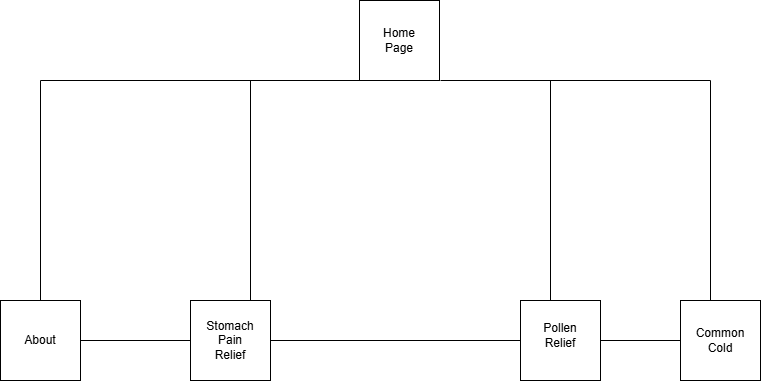

The diagram above was exported from draw.io. Its source (the exported page's mxGraphModel, read from the mxfile embedded in the PNG):
<mxGraphModel dx="1042" dy="527" grid="1" gridSize="10" guides="1" tooltips="1" connect="1" arrows="1" fold="1" page="1" pageScale="1" pageWidth="827" pageHeight="1169" math="0" shadow="0">
  <root>
    <mxCell id="WIyWlLk6GJQsqaUBKTNV-0" />
    <mxCell id="WIyWlLk6GJQsqaUBKTNV-1" parent="WIyWlLk6GJQsqaUBKTNV-0" />
    <mxCell id="blgWTcR2_6EX040PwjnK-0" value="" style="whiteSpace=wrap;html=1;aspect=fixed;" vertex="1" parent="WIyWlLk6GJQsqaUBKTNV-1">
      <mxGeometry x="369" y="80" width="80" height="80" as="geometry" />
    </mxCell>
    <mxCell id="blgWTcR2_6EX040PwjnK-1" value="Home Page" style="text;html=1;align=center;verticalAlign=middle;whiteSpace=wrap;rounded=0;" vertex="1" parent="WIyWlLk6GJQsqaUBKTNV-1">
      <mxGeometry x="379" y="105" width="60" height="30" as="geometry" />
    </mxCell>
    <mxCell id="blgWTcR2_6EX040PwjnK-3" value="" style="whiteSpace=wrap;html=1;aspect=fixed;" vertex="1" parent="WIyWlLk6GJQsqaUBKTNV-1">
      <mxGeometry x="10" y="380" width="80" height="80" as="geometry" />
    </mxCell>
    <mxCell id="blgWTcR2_6EX040PwjnK-4" value="About" style="text;html=1;align=center;verticalAlign=middle;whiteSpace=wrap;rounded=0;" vertex="1" parent="WIyWlLk6GJQsqaUBKTNV-1">
      <mxGeometry x="20" y="405" width="60" height="30" as="geometry" />
    </mxCell>
    <mxCell id="blgWTcR2_6EX040PwjnK-5" value="" style="whiteSpace=wrap;html=1;aspect=fixed;" vertex="1" parent="WIyWlLk6GJQsqaUBKTNV-1">
      <mxGeometry x="530" y="380" width="80" height="80" as="geometry" />
    </mxCell>
    <mxCell id="blgWTcR2_6EX040PwjnK-6" value="Pollen Relief" style="text;html=1;align=center;verticalAlign=middle;whiteSpace=wrap;rounded=0;" vertex="1" parent="WIyWlLk6GJQsqaUBKTNV-1">
      <mxGeometry x="540" y="400" width="60" height="30" as="geometry" />
    </mxCell>
    <mxCell id="blgWTcR2_6EX040PwjnK-7" value="" style="whiteSpace=wrap;html=1;aspect=fixed;" vertex="1" parent="WIyWlLk6GJQsqaUBKTNV-1">
      <mxGeometry x="690" y="380" width="80" height="80" as="geometry" />
    </mxCell>
    <mxCell id="blgWTcR2_6EX040PwjnK-8" value="Common Cold" style="text;html=1;align=center;verticalAlign=middle;whiteSpace=wrap;rounded=0;" vertex="1" parent="WIyWlLk6GJQsqaUBKTNV-1">
      <mxGeometry x="700" y="405" width="60" height="30" as="geometry" />
    </mxCell>
    <mxCell id="blgWTcR2_6EX040PwjnK-9" value="" style="whiteSpace=wrap;html=1;aspect=fixed;" vertex="1" parent="WIyWlLk6GJQsqaUBKTNV-1">
      <mxGeometry x="200" y="380" width="80" height="80" as="geometry" />
    </mxCell>
    <mxCell id="blgWTcR2_6EX040PwjnK-10" value="Stomach Pain Relief" style="text;html=1;align=center;verticalAlign=middle;whiteSpace=wrap;rounded=0;" vertex="1" parent="WIyWlLk6GJQsqaUBKTNV-1">
      <mxGeometry x="210" y="405" width="60" height="30" as="geometry" />
    </mxCell>
    <mxCell id="blgWTcR2_6EX040PwjnK-20" value="" style="endArrow=none;html=1;rounded=0;entryX=0;entryY=1;entryDx=0;entryDy=0;" edge="1" parent="WIyWlLk6GJQsqaUBKTNV-1" target="blgWTcR2_6EX040PwjnK-0">
      <mxGeometry width="50" height="50" relative="1" as="geometry">
        <mxPoint x="50" y="160" as="sourcePoint" />
        <mxPoint x="440" y="250" as="targetPoint" />
      </mxGeometry>
    </mxCell>
    <mxCell id="blgWTcR2_6EX040PwjnK-44" value="" style="endArrow=none;html=1;rounded=0;exitX=0.75;exitY=0;exitDx=0;exitDy=0;" edge="1" parent="WIyWlLk6GJQsqaUBKTNV-1" source="blgWTcR2_6EX040PwjnK-9">
      <mxGeometry width="50" height="50" relative="1" as="geometry">
        <mxPoint x="390" y="320" as="sourcePoint" />
        <mxPoint x="260" y="160" as="targetPoint" />
        <Array as="points" />
      </mxGeometry>
    </mxCell>
    <mxCell id="blgWTcR2_6EX040PwjnK-45" value="" style="endArrow=none;html=1;rounded=0;exitX=0.5;exitY=0;exitDx=0;exitDy=0;" edge="1" parent="WIyWlLk6GJQsqaUBKTNV-1" source="blgWTcR2_6EX040PwjnK-3">
      <mxGeometry width="50" height="50" relative="1" as="geometry">
        <mxPoint x="390" y="320" as="sourcePoint" />
        <mxPoint x="50" y="160" as="targetPoint" />
      </mxGeometry>
    </mxCell>
    <mxCell id="blgWTcR2_6EX040PwjnK-46" value="" style="endArrow=none;html=1;rounded=0;exitX=0.375;exitY=0;exitDx=0;exitDy=0;exitPerimeter=0;" edge="1" parent="WIyWlLk6GJQsqaUBKTNV-1" source="blgWTcR2_6EX040PwjnK-5">
      <mxGeometry width="50" height="50" relative="1" as="geometry">
        <mxPoint x="390" y="320" as="sourcePoint" />
        <mxPoint x="560" y="160" as="targetPoint" />
      </mxGeometry>
    </mxCell>
    <mxCell id="blgWTcR2_6EX040PwjnK-47" value="" style="endArrow=none;html=1;rounded=0;" edge="1" parent="WIyWlLk6GJQsqaUBKTNV-1">
      <mxGeometry width="50" height="50" relative="1" as="geometry">
        <mxPoint x="720" y="160" as="sourcePoint" />
        <mxPoint x="450" y="160" as="targetPoint" />
      </mxGeometry>
    </mxCell>
    <mxCell id="blgWTcR2_6EX040PwjnK-48" value="" style="endArrow=none;html=1;rounded=0;exitX=0.375;exitY=0;exitDx=0;exitDy=0;exitPerimeter=0;" edge="1" parent="WIyWlLk6GJQsqaUBKTNV-1" source="blgWTcR2_6EX040PwjnK-7">
      <mxGeometry width="50" height="50" relative="1" as="geometry">
        <mxPoint x="390" y="320" as="sourcePoint" />
        <mxPoint x="720" y="160" as="targetPoint" />
      </mxGeometry>
    </mxCell>
    <mxCell id="blgWTcR2_6EX040PwjnK-49" value="" style="endArrow=none;html=1;rounded=0;exitX=1;exitY=0.5;exitDx=0;exitDy=0;entryX=0;entryY=0.5;entryDx=0;entryDy=0;" edge="1" parent="WIyWlLk6GJQsqaUBKTNV-1" source="blgWTcR2_6EX040PwjnK-3" target="blgWTcR2_6EX040PwjnK-9">
      <mxGeometry width="50" height="50" relative="1" as="geometry">
        <mxPoint x="390" y="320" as="sourcePoint" />
        <mxPoint x="440" y="270" as="targetPoint" />
      </mxGeometry>
    </mxCell>
    <mxCell id="blgWTcR2_6EX040PwjnK-50" value="" style="endArrow=none;html=1;rounded=0;exitX=1;exitY=0.5;exitDx=0;exitDy=0;entryX=0;entryY=0.5;entryDx=0;entryDy=0;" edge="1" parent="WIyWlLk6GJQsqaUBKTNV-1" source="blgWTcR2_6EX040PwjnK-9" target="blgWTcR2_6EX040PwjnK-5">
      <mxGeometry width="50" height="50" relative="1" as="geometry">
        <mxPoint x="390" y="320" as="sourcePoint" />
        <mxPoint x="440" y="270" as="targetPoint" />
      </mxGeometry>
    </mxCell>
    <mxCell id="blgWTcR2_6EX040PwjnK-51" value="" style="endArrow=none;html=1;rounded=0;entryX=0;entryY=0.5;entryDx=0;entryDy=0;exitX=1;exitY=0.5;exitDx=0;exitDy=0;" edge="1" parent="WIyWlLk6GJQsqaUBKTNV-1" source="blgWTcR2_6EX040PwjnK-5" target="blgWTcR2_6EX040PwjnK-7">
      <mxGeometry width="50" height="50" relative="1" as="geometry">
        <mxPoint x="390" y="320" as="sourcePoint" />
        <mxPoint x="440" y="270" as="targetPoint" />
      </mxGeometry>
    </mxCell>
  </root>
</mxGraphModel>